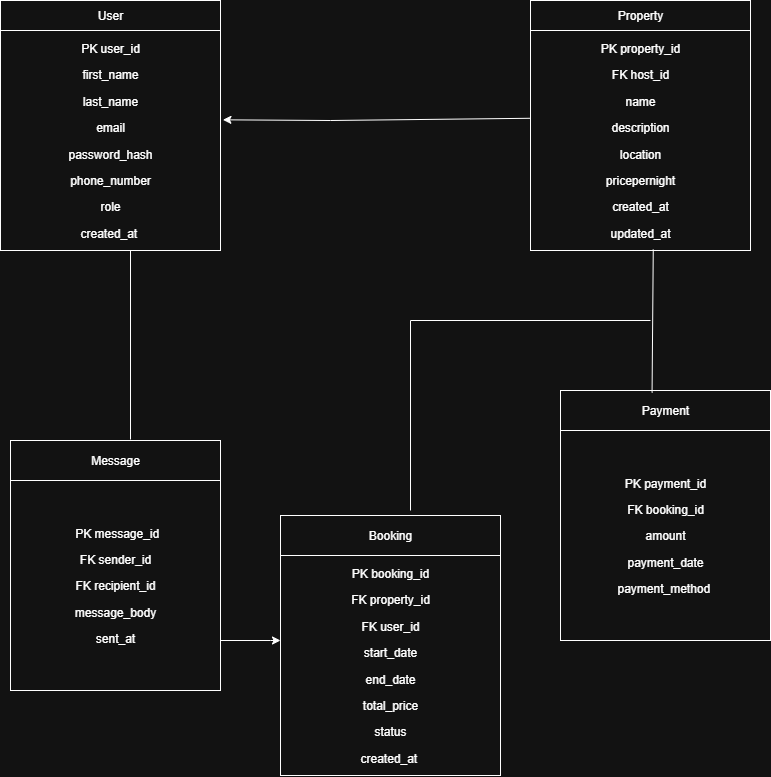

The diagram above was exported from draw.io. Its source (the exported page's mxGraphModel, read from the mxfile embedded in the PNG):
<mxGraphModel dx="1042" dy="562" grid="1" gridSize="10" guides="1" tooltips="1" connect="1" arrows="1" fold="1" page="1" pageScale="1" pageWidth="827" pageHeight="1169" math="0" shadow="0">
  <root>
    <mxCell id="0" />
    <mxCell id="1" parent="0" />
    <mxCell id="UqODa1ywA5_6ko4cUfKL-1" value="User" style="rounded=0;whiteSpace=wrap;html=1;" parent="1" vertex="1">
      <mxGeometry x="30" y="40" width="220" height="30" as="geometry" />
    </mxCell>
    <mxCell id="UqODa1ywA5_6ko4cUfKL-2" value="&lt;p style=&quot;&quot; data-pm-slice=&quot;1 1 []&quot;&gt;PK user_id&lt;/p&gt;&lt;p&gt;&lt;/p&gt;&lt;p style=&quot;&quot;&gt;first_name &lt;/p&gt;&lt;p&gt;&lt;/p&gt;&lt;p style=&quot;&quot;&gt;last_name &lt;/p&gt;&lt;p&gt;&lt;/p&gt;&lt;p style=&quot;&quot;&gt;email &lt;/p&gt;&lt;p&gt;&lt;/p&gt;&lt;p style=&quot;&quot;&gt;password_hash&lt;/p&gt;&lt;p&gt;&lt;/p&gt;&lt;p style=&quot;&quot;&gt;phone_number &lt;/p&gt;&lt;p&gt;&lt;/p&gt;&lt;p style=&quot;&quot;&gt;role &lt;/p&gt;&lt;p style=&quot;&quot;&gt;created_at&amp;nbsp;&lt;/p&gt;" style="whiteSpace=wrap;html=1;aspect=fixed;align=center;" parent="1" vertex="1">
      <mxGeometry x="30" y="70" width="220" height="220" as="geometry" />
    </mxCell>
    <mxCell id="UqODa1ywA5_6ko4cUfKL-3" value="Property" style="rounded=0;whiteSpace=wrap;html=1;" parent="1" vertex="1">
      <mxGeometry x="560" y="40" width="220" height="30" as="geometry" />
    </mxCell>
    <mxCell id="UqODa1ywA5_6ko4cUfKL-4" value="&lt;p data-pm-slice=&quot;1 1 []&quot;&gt;PK property_id&lt;/p&gt;&lt;p data-pm-slice=&quot;1 1 []&quot;&gt;&lt;span style=&quot;background-color: transparent; color: light-dark(rgb(0, 0, 0), rgb(255, 255, 255));&quot;&gt;FK host_id&lt;/span&gt;&lt;/p&gt;&lt;p&gt;&lt;/p&gt;&lt;p&gt;name &lt;/p&gt;&lt;p&gt;&lt;/p&gt;&lt;p&gt;description&lt;/p&gt;&lt;p&gt;&lt;/p&gt;&lt;p&gt;location &lt;/p&gt;&lt;p&gt;&lt;/p&gt;&lt;p&gt;pricepernight&lt;/p&gt;&lt;p&gt;&lt;/p&gt;&lt;p&gt;created_at &lt;/p&gt;&lt;p&gt;&lt;/p&gt;&lt;p&gt;updated_at&lt;/p&gt;" style="whiteSpace=wrap;html=1;aspect=fixed;" parent="1" vertex="1">
      <mxGeometry x="560" y="70" width="220" height="220" as="geometry" />
    </mxCell>
    <mxCell id="UqODa1ywA5_6ko4cUfKL-6" value="" style="endArrow=classic;html=1;rounded=0;exitX=-0.002;exitY=0.399;exitDx=0;exitDy=0;exitPerimeter=0;entryX=1.011;entryY=0.406;entryDx=0;entryDy=0;entryPerimeter=0;" parent="1" source="UqODa1ywA5_6ko4cUfKL-4" target="UqODa1ywA5_6ko4cUfKL-2" edge="1">
      <mxGeometry width="50" height="50" relative="1" as="geometry">
        <mxPoint x="400" y="160" as="sourcePoint" />
        <mxPoint x="320" y="160" as="targetPoint" />
        <Array as="points">
          <mxPoint x="360" y="160" />
        </Array>
      </mxGeometry>
    </mxCell>
    <mxCell id="UqODa1ywA5_6ko4cUfKL-7" value="&lt;p data-pm-slice=&quot;1 1 []&quot;&gt;&amp;nbsp;PK message_id&lt;/p&gt;&lt;p&gt;&lt;/p&gt;&lt;p&gt;FK sender_id &lt;/p&gt;&lt;p&gt;&lt;/p&gt;&lt;p&gt;FK recipient_id&lt;/p&gt;&lt;p&gt;&lt;/p&gt;&lt;p&gt;message_body &lt;/p&gt;&lt;p&gt;&lt;/p&gt;&lt;p&gt;sent_at&lt;/p&gt;" style="whiteSpace=wrap;html=1;aspect=fixed;" parent="1" vertex="1">
      <mxGeometry x="40" y="520" width="210" height="210" as="geometry" />
    </mxCell>
    <mxCell id="UqODa1ywA5_6ko4cUfKL-9" value="Message" style="rounded=0;whiteSpace=wrap;html=1;" parent="1" vertex="1">
      <mxGeometry x="40" y="480" width="210" height="40" as="geometry" />
    </mxCell>
    <mxCell id="UqODa1ywA5_6ko4cUfKL-10" value="&lt;p data-pm-slice=&quot;1 1 []&quot;&gt;PK payment_id &lt;/p&gt;&lt;p&gt;&lt;/p&gt;&lt;p&gt;FK booking_id &lt;/p&gt;&lt;p&gt;&lt;/p&gt;&lt;p&gt;amount &lt;/p&gt;&lt;p&gt;&lt;/p&gt;&lt;p&gt;payment_date &lt;/p&gt;&lt;p&gt;payment_method&amp;nbsp;&lt;/p&gt;" style="whiteSpace=wrap;html=1;aspect=fixed;" parent="1" vertex="1">
      <mxGeometry x="590" y="470" width="210" height="210" as="geometry" />
    </mxCell>
    <mxCell id="UqODa1ywA5_6ko4cUfKL-11" value="Payment" style="rounded=0;whiteSpace=wrap;html=1;" parent="1" vertex="1">
      <mxGeometry x="590" y="430" width="210" height="40" as="geometry" />
    </mxCell>
    <mxCell id="UqODa1ywA5_6ko4cUfKL-12" value="&lt;p data-pm-slice=&quot;1 1 []&quot;&gt;PK booking_id &lt;/p&gt;&lt;p&gt;&lt;/p&gt;&lt;p&gt;FK property_id &lt;/p&gt;&lt;p&gt;&lt;/p&gt;&lt;p&gt;FK user_id &lt;/p&gt;&lt;p&gt;&lt;/p&gt;&lt;p&gt;start_date &lt;/p&gt;&lt;p&gt;&lt;/p&gt;&lt;p&gt;end_date &lt;/p&gt;&lt;p&gt;&lt;/p&gt;&lt;p&gt;total_price &lt;/p&gt;&lt;p&gt;&lt;/p&gt;&lt;p&gt;status &lt;/p&gt;&lt;p&gt;&lt;/p&gt;&lt;p&gt;created_at&amp;nbsp;&lt;/p&gt;" style="whiteSpace=wrap;html=1;aspect=fixed;" parent="1" vertex="1">
      <mxGeometry x="310" y="595" width="220" height="220" as="geometry" />
    </mxCell>
    <mxCell id="UqODa1ywA5_6ko4cUfKL-13" value="Booking" style="rounded=0;whiteSpace=wrap;html=1;" parent="1" vertex="1">
      <mxGeometry x="310" y="555" width="220" height="40" as="geometry" />
    </mxCell>
    <mxCell id="UqODa1ywA5_6ko4cUfKL-14" value="" style="endArrow=classic;html=1;rounded=0;" parent="1" edge="1">
      <mxGeometry width="50" height="50" relative="1" as="geometry">
        <mxPoint x="250" y="680" as="sourcePoint" />
        <mxPoint x="310" y="680" as="targetPoint" />
        <Array as="points">
          <mxPoint x="300" y="680" />
        </Array>
      </mxGeometry>
    </mxCell>
    <mxCell id="UqODa1ywA5_6ko4cUfKL-15" value="" style="endArrow=none;html=1;rounded=0;entryX=0.558;entryY=0.995;entryDx=0;entryDy=0;entryPerimeter=0;exitX=0.446;exitY=0.055;exitDx=0;exitDy=0;exitPerimeter=0;" parent="1" target="UqODa1ywA5_6ko4cUfKL-4" edge="1">
      <mxGeometry width="50" height="50" relative="1" as="geometry">
        <mxPoint x="681.5600000000001" y="432.20000000000005" as="sourcePoint" />
        <mxPoint x="679.9999999999999" y="292.20000000000005" as="targetPoint" />
        <Array as="points" />
      </mxGeometry>
    </mxCell>
    <mxCell id="UqODa1ywA5_6ko4cUfKL-16" value="" style="endArrow=none;html=1;rounded=0;" parent="1" edge="1">
      <mxGeometry width="50" height="50" relative="1" as="geometry">
        <mxPoint x="440" y="360" as="sourcePoint" />
        <mxPoint x="680" y="360" as="targetPoint" />
      </mxGeometry>
    </mxCell>
    <mxCell id="UqODa1ywA5_6ko4cUfKL-17" value="" style="endArrow=none;html=1;rounded=0;" parent="1" edge="1">
      <mxGeometry width="50" height="50" relative="1" as="geometry">
        <mxPoint x="440" y="550" as="sourcePoint" />
        <mxPoint x="440" y="360" as="targetPoint" />
      </mxGeometry>
    </mxCell>
    <mxCell id="UqODa1ywA5_6ko4cUfKL-18" value="" style="endArrow=none;html=1;rounded=0;" parent="1" edge="1">
      <mxGeometry width="50" height="50" relative="1" as="geometry">
        <mxPoint x="160" y="479" as="sourcePoint" />
        <mxPoint x="160" y="290" as="targetPoint" />
      </mxGeometry>
    </mxCell>
  </root>
</mxGraphModel>